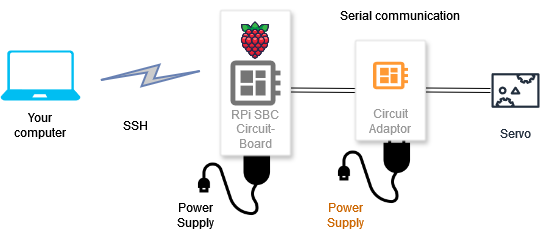

The diagram above was exported from draw.io. Its source (the exported page's mxGraphModel, read from the mxfile embedded in the PNG):
<mxGraphModel dx="1434" dy="746" grid="1" gridSize="10" guides="1" tooltips="1" connect="1" arrows="1" fold="1" page="1" pageScale="1" pageWidth="850" pageHeight="1100" math="0" shadow="0">
  <root>
    <mxCell id="0" />
    <mxCell id="1" parent="0" />
    <mxCell id="2" value="" style="group" vertex="1" connectable="0" parent="1">
      <mxGeometry x="65" y="100" width="545" height="230" as="geometry" />
    </mxCell>
    <mxCell id="3" value="Servo" style="sketch=0;outlineConnect=0;fontColor=#232F3E;gradientColor=none;strokeColor=#232F3E;fillColor=#ffffff;dashed=0;verticalLabelPosition=bottom;verticalAlign=top;align=center;html=1;fontSize=12;fontStyle=0;aspect=fixed;shape=mxgraph.aws4.resourceIcon;resIcon=mxgraph.aws4.servo;" vertex="1" parent="2">
      <mxGeometry x="485" y="60" width="60" height="60" as="geometry" />
    </mxCell>
    <mxCell id="4" value="" style="shape=image;html=1;verticalAlign=top;verticalLabelPosition=bottom;labelBackgroundColor=#ffffff;imageAspect=0;aspect=fixed;image=https://cdn1.iconfinder.com/data/icons/computer-hardware-glyphs-vol-1/52/computercable__cable__data__wire__datacable__usb__transfer-128.png;imageBackground=default;" vertex="1" parent="2">
      <mxGeometry x="335" y="128" width="78" height="78" as="geometry" />
    </mxCell>
    <mxCell id="5" value="" style="shape=image;html=1;verticalAlign=top;verticalLabelPosition=bottom;labelBackgroundColor=#ffffff;imageAspect=0;aspect=fixed;image=https://cdn1.iconfinder.com/data/icons/computer-hardware-glyphs-vol-1/52/computercable__cable__data__wire__datacable__usb__transfer-128.png" vertex="1" parent="2">
      <mxGeometry x="195" y="140" width="78" height="78" as="geometry" />
    </mxCell>
    <mxCell id="6" value="" style="verticalLabelPosition=bottom;html=1;verticalAlign=top;align=center;strokeColor=none;fillColor=#00BEF2;shape=mxgraph.azure.laptop;pointerEvents=1;" vertex="1" parent="2">
      <mxGeometry y="50" width="80" height="50" as="geometry" />
    </mxCell>
    <mxCell id="7" value="Your computer" style="text;html=1;align=center;verticalAlign=middle;whiteSpace=wrap;rounded=0;" vertex="1" parent="2">
      <mxGeometry x="10" y="110" width="60" height="30" as="geometry" />
    </mxCell>
    <mxCell id="8" value="" style="html=1;outlineConnect=0;fillColor=#CCCCCC;strokeColor=#6881B3;gradientColor=none;gradientDirection=north;strokeWidth=2;shape=mxgraph.networks.comm_link_edge;html=1;rounded=0;" edge="1" parent="2">
      <mxGeometry width="100" height="100" relative="1" as="geometry">
        <mxPoint x="95" y="80" as="sourcePoint" />
        <mxPoint x="205" y="70" as="targetPoint" />
      </mxGeometry>
    </mxCell>
    <mxCell id="9" value="SSH" style="text;html=1;align=center;verticalAlign=middle;whiteSpace=wrap;rounded=0;" vertex="1" parent="2">
      <mxGeometry x="105" y="110" width="60" height="30" as="geometry" />
    </mxCell>
    <mxCell id="10" value="" style="group" vertex="1" connectable="0" parent="2">
      <mxGeometry x="205" y="10" width="85" height="145" as="geometry" />
    </mxCell>
    <mxCell id="11" value="RPi SBC Circuit-Board" style="strokeColor=#dddddd;shadow=1;strokeWidth=1;rounded=1;absoluteArcSize=1;arcSize=2;labelPosition=center;verticalLabelPosition=middle;align=center;verticalAlign=bottom;spacingLeft=0;fontColor=#999999;fontSize=12;whiteSpace=wrap;spacingBottom=2;html=1;container=0;" vertex="1" parent="10">
      <mxGeometry x="15" width="70" height="145" as="geometry" />
    </mxCell>
    <mxCell id="12" value="" style="sketch=0;dashed=0;connectable=0;html=1;fillColor=#757575;strokeColor=none;shape=mxgraph.gcp2.circuit_board;part=1;container=0;" vertex="1" parent="10">
      <mxGeometry x="25" y="50" width="50" height="45" as="geometry">
        <mxPoint x="-25" y="12.5" as="offset" />
      </mxGeometry>
    </mxCell>
    <mxCell id="13" value="" style="shape=image;html=1;verticalAlign=top;verticalLabelPosition=bottom;labelBackgroundColor=#ffffff;imageAspect=0;aspect=fixed;image=https://cdn1.iconfinder.com/data/icons/fruit-136/64/Fruit_iconfree_Filled_Outline_raspberry-healthy-organic-food-fruit_icon-128.png" vertex="1" parent="10">
      <mxGeometry x="30" y="10" width="40" height="40" as="geometry" />
    </mxCell>
    <mxCell id="14" value="Power Supply" style="text;html=1;align=center;verticalAlign=middle;whiteSpace=wrap;rounded=0;" vertex="1" parent="2">
      <mxGeometry x="165" y="200" width="60" height="30" as="geometry" />
    </mxCell>
    <mxCell id="15" value="" style="shape=link;html=1;rounded=0;" edge="1" parent="2">
      <mxGeometry width="100" relative="1" as="geometry">
        <mxPoint x="290" y="89.5" as="sourcePoint" />
        <mxPoint x="355" y="90" as="targetPoint" />
      </mxGeometry>
    </mxCell>
    <mxCell id="16" value="" style="group" vertex="1" connectable="0" parent="2">
      <mxGeometry x="347.5" y="40" width="77.5" height="100" as="geometry" />
    </mxCell>
    <mxCell id="17" value="Circuit Adaptor" style="strokeColor=#dddddd;shadow=1;strokeWidth=1;rounded=1;absoluteArcSize=1;arcSize=2;labelPosition=center;verticalLabelPosition=middle;align=center;verticalAlign=bottom;spacingLeft=0;fontColor=#999999;fontSize=12;whiteSpace=wrap;spacingBottom=2;html=1;container=0;" vertex="1" parent="16">
      <mxGeometry x="7.5" width="70" height="100" as="geometry" />
    </mxCell>
    <mxCell id="18" value="" style="sketch=0;dashed=0;connectable=0;html=1;fillColor=#FF9933;strokeColor=#d79b00;shape=mxgraph.gcp2.circuit_board;part=1;" vertex="1" parent="16">
      <mxGeometry x="25" y="21.25" width="35" height="27.5" as="geometry">
        <mxPoint x="-25" y="12.5" as="offset" />
      </mxGeometry>
    </mxCell>
    <mxCell id="19" value="&lt;span style=&quot;color: rgb(204, 102, 0);&quot;&gt;Power Supply&lt;/span&gt;" style="text;html=1;align=center;verticalAlign=middle;whiteSpace=wrap;rounded=0;" vertex="1" parent="2">
      <mxGeometry x="315" y="200" width="60" height="30" as="geometry" />
    </mxCell>
    <mxCell id="20" value="" style="shape=link;html=1;rounded=0;" edge="1" parent="2">
      <mxGeometry width="100" relative="1" as="geometry">
        <mxPoint x="425" y="89.5" as="sourcePoint" />
        <mxPoint x="490" y="90" as="targetPoint" />
      </mxGeometry>
    </mxCell>
    <mxCell id="21" value="Serial communication" style="text;html=1;align=center;verticalAlign=middle;whiteSpace=wrap;rounded=0;" vertex="1" parent="2">
      <mxGeometry x="325" width="150" height="30" as="geometry" />
    </mxCell>
  </root>
</mxGraphModel>